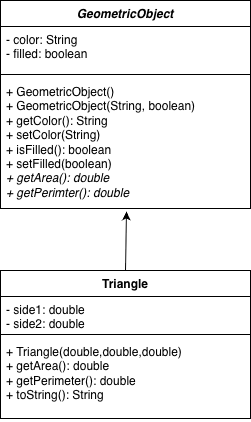

The diagram above was exported from draw.io. Its source (the exported page's mxGraphModel, read from the mxfile embedded in the PNG):
<mxGraphModel dx="500" dy="696" grid="1" gridSize="10" guides="1" tooltips="1" connect="1" arrows="1" fold="1" page="1" pageScale="1" pageWidth="850" pageHeight="1100" math="0" shadow="0">
  <root>
    <mxCell id="0" />
    <mxCell id="1" parent="0" />
    <mxCell id="soHoDZFVslqbtEPiKNIS-23" value="Triangle" style="swimlane;fontStyle=1;align=center;verticalAlign=top;childLayout=stackLayout;horizontal=1;startSize=26;horizontalStack=0;resizeParent=1;resizeParentMax=0;resizeLast=0;collapsible=1;marginBottom=0;whiteSpace=wrap;html=1;" vertex="1" parent="1">
      <mxGeometry x="190" y="740" width="250" height="148" as="geometry">
        <mxRectangle x="120" y="830" width="80" height="30" as="alternateBounds" />
      </mxGeometry>
    </mxCell>
    <mxCell id="soHoDZFVslqbtEPiKNIS-24" value="- side1: double&lt;div&gt;- side2: double&amp;nbsp;&lt;/div&gt;&lt;div&gt;'- side3: double&amp;nbsp;&lt;/div&gt;&lt;div&gt;&lt;br&gt;&lt;/div&gt;" style="text;strokeColor=none;fillColor=none;align=left;verticalAlign=top;spacingLeft=4;spacingRight=4;overflow=hidden;rotatable=0;points=[[0,0.5],[1,0.5]];portConstraint=eastwest;whiteSpace=wrap;html=1;" vertex="1" parent="soHoDZFVslqbtEPiKNIS-23">
      <mxGeometry y="26" width="250" height="34" as="geometry" />
    </mxCell>
    <mxCell id="soHoDZFVslqbtEPiKNIS-25" value="" style="line;strokeWidth=1;fillColor=none;align=left;verticalAlign=middle;spacingTop=-1;spacingLeft=3;spacingRight=3;rotatable=0;labelPosition=right;points=[];portConstraint=eastwest;strokeColor=inherit;" vertex="1" parent="soHoDZFVslqbtEPiKNIS-23">
      <mxGeometry y="60" width="250" height="8" as="geometry" />
    </mxCell>
    <mxCell id="soHoDZFVslqbtEPiKNIS-26" value="+ Triangle(double,double,double)&lt;div&gt;+ getArea(): double&lt;/div&gt;&lt;div&gt;+ getPerimeter(): double&lt;br&gt;&lt;div&gt;+ toString(): String&lt;/div&gt;&lt;/div&gt;" style="text;strokeColor=none;fillColor=none;align=left;verticalAlign=top;spacingLeft=4;spacingRight=4;overflow=hidden;rotatable=0;points=[[0,0.5],[1,0.5]];portConstraint=eastwest;whiteSpace=wrap;html=1;" vertex="1" parent="soHoDZFVslqbtEPiKNIS-23">
      <mxGeometry y="68" width="250" height="80" as="geometry" />
    </mxCell>
    <mxCell id="soHoDZFVslqbtEPiKNIS-32" value="&lt;i&gt;GeometricObject&lt;/i&gt;" style="swimlane;fontStyle=1;align=center;verticalAlign=top;childLayout=stackLayout;horizontal=1;startSize=26;horizontalStack=0;resizeParent=1;resizeParentMax=0;resizeLast=0;collapsible=1;marginBottom=0;whiteSpace=wrap;html=1;" vertex="1" parent="1">
      <mxGeometry x="190" y="470" width="250" height="208" as="geometry" />
    </mxCell>
    <mxCell id="soHoDZFVslqbtEPiKNIS-33" value="- color: String&lt;div&gt;- filled: boolean&lt;/div&gt;" style="text;strokeColor=none;fillColor=none;align=left;verticalAlign=top;spacingLeft=4;spacingRight=4;overflow=hidden;rotatable=0;points=[[0,0.5],[1,0.5]];portConstraint=eastwest;whiteSpace=wrap;html=1;" vertex="1" parent="soHoDZFVslqbtEPiKNIS-32">
      <mxGeometry y="26" width="250" height="44" as="geometry" />
    </mxCell>
    <mxCell id="soHoDZFVslqbtEPiKNIS-34" value="" style="line;strokeWidth=1;fillColor=none;align=left;verticalAlign=middle;spacingTop=-1;spacingLeft=3;spacingRight=3;rotatable=0;labelPosition=right;points=[];portConstraint=eastwest;strokeColor=inherit;" vertex="1" parent="soHoDZFVslqbtEPiKNIS-32">
      <mxGeometry y="70" width="250" height="8" as="geometry" />
    </mxCell>
    <mxCell id="soHoDZFVslqbtEPiKNIS-35" value="+ GeometricObject()&lt;div&gt;+ GeometricObject(String, boolean)&lt;/div&gt;&lt;div&gt;+ getColor(): String&lt;/div&gt;&lt;div&gt;+ setColor(String)&lt;/div&gt;&lt;div&gt;+ isFilled(): boolean&lt;/div&gt;&lt;div&gt;+ setFilled(boolean)&lt;/div&gt;&lt;div&gt;&lt;i&gt;+ getArea(): double&lt;/i&gt;&lt;/div&gt;&lt;div&gt;&lt;i&gt;+ getPerimter(): double&lt;/i&gt;&lt;/div&gt;&lt;div&gt;&lt;br&gt;&lt;/div&gt;" style="text;strokeColor=none;fillColor=none;align=left;verticalAlign=top;spacingLeft=4;spacingRight=4;overflow=hidden;rotatable=0;points=[[0,0.5],[1,0.5]];portConstraint=eastwest;whiteSpace=wrap;html=1;" vertex="1" parent="soHoDZFVslqbtEPiKNIS-32">
      <mxGeometry y="78" width="250" height="130" as="geometry" />
    </mxCell>
    <mxCell id="soHoDZFVslqbtEPiKNIS-38" value="" style="endArrow=classic;html=1;rounded=0;exitX=0.5;exitY=0;exitDx=0;exitDy=0;entryX=0.504;entryY=1.023;entryDx=0;entryDy=0;entryPerimeter=0;" edge="1" parent="1" source="soHoDZFVslqbtEPiKNIS-23" target="soHoDZFVslqbtEPiKNIS-35">
      <mxGeometry width="50" height="50" relative="1" as="geometry">
        <mxPoint x="310" y="710" as="sourcePoint" />
        <mxPoint x="360" y="660" as="targetPoint" />
      </mxGeometry>
    </mxCell>
  </root>
</mxGraphModel>